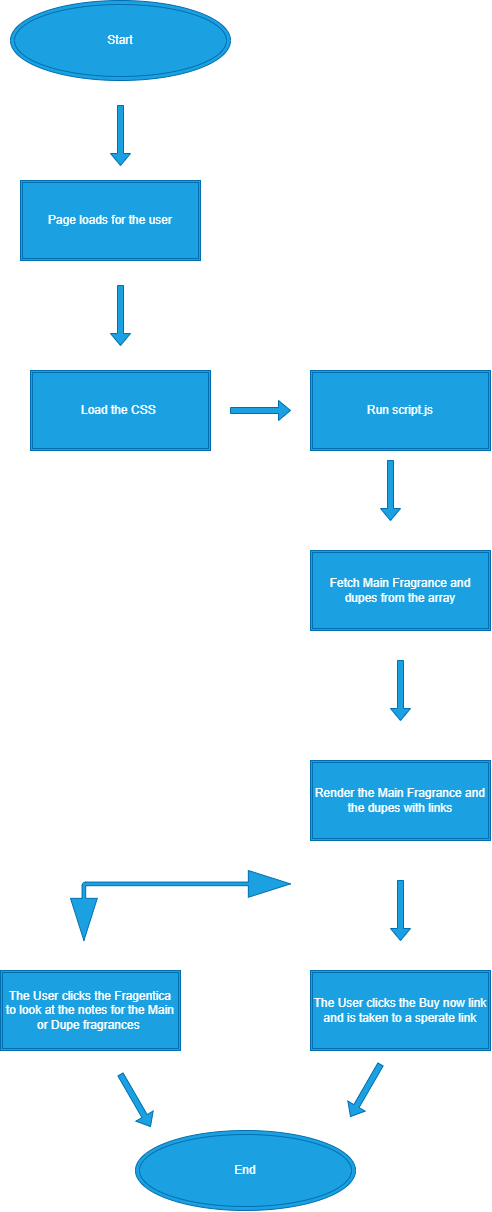

The diagram above was exported from draw.io. Its source (the exported page's mxGraphModel, read from the mxfile embedded in the PNG):
<mxGraphModel dx="2146" dy="2471" grid="1" gridSize="10" guides="1" tooltips="1" connect="1" arrows="1" fold="1" page="1" pageScale="1" pageWidth="850" pageHeight="1100" math="0" shadow="0">
  <root>
    <mxCell id="0" />
    <mxCell id="1" parent="0" />
    <mxCell id="q2P6U8R4tN8wcg8v3JnI-1" parent="1" style="ellipse;shape=doubleEllipse;whiteSpace=wrap;html=1;fillColor=#1ba1e2;fontColor=#ffffff;strokeColor=#006EAF;" value="Start" vertex="1">
      <mxGeometry height="80" width="220" x="300" y="-150" as="geometry" />
    </mxCell>
    <mxCell id="q2P6U8R4tN8wcg8v3JnI-2" parent="1" style="shape=ext;double=1;rounded=0;whiteSpace=wrap;html=1;fillColor=#1ba1e2;fontColor=#ffffff;strokeColor=#006EAF;" value="Load the CSS&amp;nbsp;" vertex="1">
      <mxGeometry height="80" width="180" x="320" y="220" as="geometry" />
    </mxCell>
    <mxCell id="q2P6U8R4tN8wcg8v3JnI-3" parent="1" style="shape=singleArrow;direction=south;whiteSpace=wrap;html=1;fillColor=#1ba1e2;fontColor=#ffffff;strokeColor=#006EAF;" value="" vertex="1">
      <mxGeometry height="60" width="20" x="400" y="135" as="geometry" />
    </mxCell>
    <mxCell id="q2P6U8R4tN8wcg8v3JnI-4" parent="1" style="shape=ext;double=1;rounded=0;whiteSpace=wrap;html=1;fillColor=#1ba1e2;fontColor=#ffffff;strokeColor=#006EAF;" value="Run script.js" vertex="1">
      <mxGeometry height="80" width="180" x="600" y="220" as="geometry" />
    </mxCell>
    <mxCell id="q2P6U8R4tN8wcg8v3JnI-5" parent="1" style="shape=singleArrow;direction=south;whiteSpace=wrap;html=1;fillColor=#1ba1e2;fontColor=#ffffff;strokeColor=#006EAF;rotation=-90;" value="" vertex="1">
      <mxGeometry height="60" width="20" x="540" y="230" as="geometry" />
    </mxCell>
    <mxCell id="q2P6U8R4tN8wcg8v3JnI-6" parent="1" style="shape=ext;double=1;rounded=0;whiteSpace=wrap;html=1;fillColor=#1ba1e2;fontColor=#ffffff;strokeColor=#006EAF;" value="Fetch Main Fragrance and dupes from the array" vertex="1">
      <mxGeometry height="80" width="180" x="600" y="400" as="geometry" />
    </mxCell>
    <mxCell id="q2P6U8R4tN8wcg8v3JnI-7" parent="1" style="shape=singleArrow;direction=south;whiteSpace=wrap;html=1;fillColor=#1ba1e2;fontColor=#ffffff;strokeColor=#006EAF;rotation=0;" value="" vertex="1">
      <mxGeometry height="60" width="20" x="670" y="310" as="geometry" />
    </mxCell>
    <mxCell id="q2P6U8R4tN8wcg8v3JnI-8" parent="1" style="shape=singleArrow;direction=south;whiteSpace=wrap;html=1;fillColor=#1ba1e2;fontColor=#ffffff;strokeColor=#006EAF;rotation=0;" value="" vertex="1">
      <mxGeometry height="60" width="20" x="680" y="510" as="geometry" />
    </mxCell>
    <mxCell id="q2P6U8R4tN8wcg8v3JnI-9" parent="1" style="shape=ext;double=1;rounded=0;whiteSpace=wrap;html=1;fillColor=#1ba1e2;fontColor=#ffffff;strokeColor=#006EAF;" value="Render the Main Fragrance and the dupes with links" vertex="1">
      <mxGeometry height="80" width="180" x="600" y="610" as="geometry" />
    </mxCell>
    <mxCell id="q2P6U8R4tN8wcg8v3JnI-10" parent="1" style="shape=singleArrow;direction=south;whiteSpace=wrap;html=1;fillColor=#1ba1e2;fontColor=#ffffff;strokeColor=#006EAF;rotation=0;" value="" vertex="1">
      <mxGeometry height="60" width="20" x="680" y="730" as="geometry" />
    </mxCell>
    <mxCell id="q2P6U8R4tN8wcg8v3JnI-11" parent="1" style="shape=ext;double=1;rounded=0;whiteSpace=wrap;html=1;fillColor=#1ba1e2;fontColor=#ffffff;strokeColor=#006EAF;" value="The User clicks the Buy now link and is taken to a sperate link" vertex="1">
      <mxGeometry height="80" width="180" x="600" y="820" as="geometry" />
    </mxCell>
    <mxCell id="q2P6U8R4tN8wcg8v3JnI-12" parent="1" style="html=1;shadow=0;dashed=0;align=center;verticalAlign=middle;shape=mxgraph.arrows2.bendDoubleArrow;dy=1.81;dx=42.15;arrowHead=26.77;rounded=1;fillColor=#1ba1e2;fontColor=#ffffff;strokeColor=#006EAF;" value="" vertex="1">
      <mxGeometry height="70" width="220" x="360" y="720" as="geometry" />
    </mxCell>
    <mxCell id="q2P6U8R4tN8wcg8v3JnI-13" parent="1" style="shape=ext;double=1;rounded=0;whiteSpace=wrap;html=1;fillColor=#1ba1e2;fontColor=#ffffff;strokeColor=#006EAF;" value="The User clicks the Fragentica to look at the notes for the Main or Dupe fragrances&amp;nbsp;" vertex="1">
      <mxGeometry height="80" width="180" x="290" y="820" as="geometry" />
    </mxCell>
    <mxCell id="q2P6U8R4tN8wcg8v3JnI-15" parent="1" style="ellipse;shape=doubleEllipse;whiteSpace=wrap;html=1;fillColor=#1ba1e2;fontColor=#ffffff;strokeColor=#006EAF;" value="End" vertex="1">
      <mxGeometry height="80" width="220" x="425" y="980" as="geometry" />
    </mxCell>
    <mxCell id="q2P6U8R4tN8wcg8v3JnI-16" parent="1" style="shape=singleArrow;direction=south;whiteSpace=wrap;html=1;fillColor=#1ba1e2;fontColor=#ffffff;strokeColor=#006EAF;rotation=30;" value="" vertex="1">
      <mxGeometry height="60" width="20" x="645" y="910" as="geometry" />
    </mxCell>
    <mxCell id="q2P6U8R4tN8wcg8v3JnI-18" parent="1" style="shape=singleArrow;direction=south;whiteSpace=wrap;html=1;fillColor=#1ba1e2;fontColor=#ffffff;strokeColor=#006EAF;rotation=-30;" value="" vertex="1">
      <mxGeometry height="60" width="20" x="415.0002540378444" y="920.0007621135331" as="geometry" />
    </mxCell>
    <mxCell id="q2P6U8R4tN8wcg8v3JnI-19" parent="1" style="shape=ext;double=1;rounded=0;whiteSpace=wrap;html=1;fillColor=#1ba1e2;fontColor=#ffffff;strokeColor=#006EAF;" value="Page loads for the user" vertex="1">
      <mxGeometry height="80" width="180" x="310" y="30" as="geometry" />
    </mxCell>
    <mxCell id="q2P6U8R4tN8wcg8v3JnI-20" parent="1" style="shape=singleArrow;direction=south;whiteSpace=wrap;html=1;fillColor=#1ba1e2;fontColor=#ffffff;strokeColor=#006EAF;" value="" vertex="1">
      <mxGeometry height="60" width="20" x="400" y="-45" as="geometry" />
    </mxCell>
  </root>
</mxGraphModel>